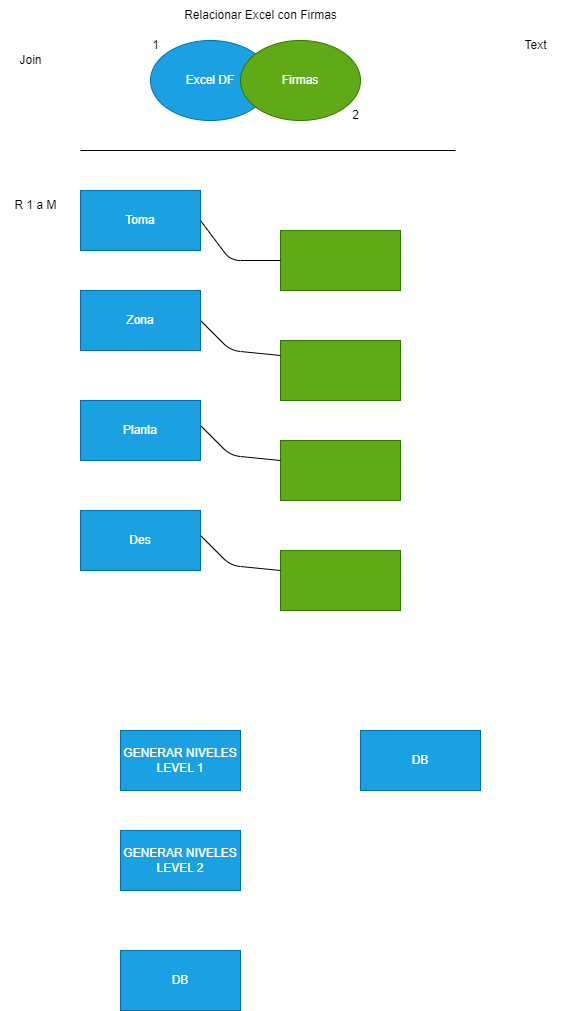

The diagram above was exported from draw.io. Its source (the exported page's mxGraphModel, read from the mxfile embedded in the PNG):
<mxGraphModel dx="866" dy="1469" grid="1" gridSize="10" guides="1" tooltips="1" connect="1" arrows="1" fold="1" page="1" pageScale="1" pageWidth="850" pageHeight="1100" math="0" shadow="0">
  <root>
    <mxCell id="0" />
    <mxCell id="1" parent="0" />
    <mxCell id="2" value="Excel DF" style="ellipse;whiteSpace=wrap;html=1;fillColor=#1ba1e2;fontColor=#ffffff;strokeColor=#006EAF;" vertex="1" parent="1">
      <mxGeometry x="150" y="10" width="120" height="80" as="geometry" />
    </mxCell>
    <mxCell id="3" value="Relacionar Excel con Firmas&lt;br&gt;" style="text;html=1;align=center;verticalAlign=middle;resizable=0;points=[];autosize=1;strokeColor=none;fillColor=none;" vertex="1" parent="1">
      <mxGeometry x="170" y="-30" width="180" height="30" as="geometry" />
    </mxCell>
    <mxCell id="4" value="Firmas" style="ellipse;whiteSpace=wrap;html=1;fillColor=#60a917;fontColor=#ffffff;strokeColor=#2D7600;" vertex="1" parent="1">
      <mxGeometry x="240" y="10" width="120" height="80" as="geometry" />
    </mxCell>
    <mxCell id="5" value="1" style="text;html=1;align=center;verticalAlign=middle;resizable=0;points=[];autosize=1;strokeColor=none;fillColor=none;" vertex="1" parent="1">
      <mxGeometry x="140" width="30" height="30" as="geometry" />
    </mxCell>
    <mxCell id="6" value="2" style="text;html=1;align=center;verticalAlign=middle;resizable=0;points=[];autosize=1;strokeColor=none;fillColor=none;" vertex="1" parent="1">
      <mxGeometry x="340" y="70" width="30" height="30" as="geometry" />
    </mxCell>
    <mxCell id="7" value="Toma" style="rounded=0;whiteSpace=wrap;html=1;fillColor=#1ba1e2;fontColor=#ffffff;strokeColor=#006EAF;" vertex="1" parent="1">
      <mxGeometry x="80" y="160" width="120" height="60" as="geometry" />
    </mxCell>
    <mxCell id="8" value="" style="rounded=0;whiteSpace=wrap;html=1;fillColor=#60a917;fontColor=#ffffff;strokeColor=#2D7600;" vertex="1" parent="1">
      <mxGeometry x="280" y="200" width="120" height="60" as="geometry" />
    </mxCell>
    <mxCell id="9" value="" style="endArrow=none;html=1;" edge="1" parent="1">
      <mxGeometry width="50" height="50" relative="1" as="geometry">
        <mxPoint x="80" y="120" as="sourcePoint" />
        <mxPoint x="455" y="120" as="targetPoint" />
      </mxGeometry>
    </mxCell>
    <mxCell id="10" value="Zona" style="rounded=0;whiteSpace=wrap;html=1;fillColor=#1ba1e2;fontColor=#ffffff;strokeColor=#006EAF;" vertex="1" parent="1">
      <mxGeometry x="80" y="260" width="120" height="60" as="geometry" />
    </mxCell>
    <mxCell id="11" value="Planta" style="rounded=0;whiteSpace=wrap;html=1;fillColor=#1ba1e2;fontColor=#ffffff;strokeColor=#006EAF;" vertex="1" parent="1">
      <mxGeometry x="80" y="370" width="120" height="60" as="geometry" />
    </mxCell>
    <mxCell id="12" value="Des" style="rounded=0;whiteSpace=wrap;html=1;fillColor=#1ba1e2;fontColor=#ffffff;strokeColor=#006EAF;" vertex="1" parent="1">
      <mxGeometry x="80" y="480" width="120" height="60" as="geometry" />
    </mxCell>
    <mxCell id="13" value="" style="rounded=0;whiteSpace=wrap;html=1;fillColor=#60a917;fontColor=#ffffff;strokeColor=#2D7600;" vertex="1" parent="1">
      <mxGeometry x="280" y="310" width="120" height="60" as="geometry" />
    </mxCell>
    <mxCell id="14" value="" style="rounded=0;whiteSpace=wrap;html=1;fillColor=#60a917;fontColor=#ffffff;strokeColor=#2D7600;" vertex="1" parent="1">
      <mxGeometry x="280" y="410" width="120" height="60" as="geometry" />
    </mxCell>
    <mxCell id="15" value="" style="rounded=0;whiteSpace=wrap;html=1;fillColor=#60a917;fontColor=#ffffff;strokeColor=#2D7600;" vertex="1" parent="1">
      <mxGeometry x="280" y="520" width="120" height="60" as="geometry" />
    </mxCell>
    <mxCell id="16" value="" style="endArrow=none;html=1;exitX=0;exitY=0.5;exitDx=0;exitDy=0;entryX=1;entryY=0.5;entryDx=0;entryDy=0;" edge="1" parent="1" source="8" target="7">
      <mxGeometry width="50" height="50" relative="1" as="geometry">
        <mxPoint x="250" y="200" as="sourcePoint" />
        <mxPoint x="300" y="150" as="targetPoint" />
        <Array as="points">
          <mxPoint x="230" y="230" />
        </Array>
      </mxGeometry>
    </mxCell>
    <mxCell id="17" value="" style="endArrow=none;html=1;exitX=1;exitY=0.5;exitDx=0;exitDy=0;entryX=0;entryY=0.25;entryDx=0;entryDy=0;" edge="1" parent="1" source="10" target="13">
      <mxGeometry width="50" height="50" relative="1" as="geometry">
        <mxPoint x="250" y="290" as="sourcePoint" />
        <mxPoint x="300" y="240" as="targetPoint" />
        <Array as="points">
          <mxPoint x="230" y="320" />
        </Array>
      </mxGeometry>
    </mxCell>
    <mxCell id="18" value="" style="endArrow=none;html=1;exitX=1;exitY=0.5;exitDx=0;exitDy=0;entryX=0;entryY=0.25;entryDx=0;entryDy=0;" edge="1" parent="1">
      <mxGeometry width="50" height="50" relative="1" as="geometry">
        <mxPoint x="200" y="395" as="sourcePoint" />
        <mxPoint x="280" y="430" as="targetPoint" />
        <Array as="points">
          <mxPoint x="230" y="425" />
        </Array>
      </mxGeometry>
    </mxCell>
    <mxCell id="19" value="" style="endArrow=none;html=1;exitX=1;exitY=0.5;exitDx=0;exitDy=0;entryX=0;entryY=0.25;entryDx=0;entryDy=0;" edge="1" parent="1">
      <mxGeometry width="50" height="50" relative="1" as="geometry">
        <mxPoint x="200" y="505" as="sourcePoint" />
        <mxPoint x="280" y="540" as="targetPoint" />
        <Array as="points">
          <mxPoint x="230" y="535" />
        </Array>
      </mxGeometry>
    </mxCell>
    <mxCell id="20" value="Join" style="text;html=1;align=center;verticalAlign=middle;resizable=0;points=[];autosize=1;strokeColor=none;fillColor=none;" vertex="1" parent="1">
      <mxGeometry x="5" y="15" width="50" height="30" as="geometry" />
    </mxCell>
    <mxCell id="21" value="R 1 a M" style="text;html=1;align=center;verticalAlign=middle;resizable=0;points=[];autosize=1;strokeColor=none;fillColor=none;" vertex="1" parent="1">
      <mxGeometry y="160" width="70" height="30" as="geometry" />
    </mxCell>
    <mxCell id="22" value="Text" style="text;html=1;align=center;verticalAlign=middle;resizable=0;points=[];autosize=1;strokeColor=none;fillColor=none;" vertex="1" parent="1">
      <mxGeometry x="510" width="50" height="30" as="geometry" />
    </mxCell>
    <mxCell id="23" value="GENERAR NIVELES&lt;br&gt;LEVEL 1" style="rounded=0;whiteSpace=wrap;html=1;fillColor=#1ba1e2;fontColor=#ffffff;strokeColor=#006EAF;" vertex="1" parent="1">
      <mxGeometry x="120" y="700" width="120" height="60" as="geometry" />
    </mxCell>
    <mxCell id="24" value="DB" style="rounded=0;whiteSpace=wrap;html=1;fillColor=#1ba1e2;fontColor=#ffffff;strokeColor=#006EAF;" vertex="1" parent="1">
      <mxGeometry x="360" y="700" width="120" height="60" as="geometry" />
    </mxCell>
    <mxCell id="25" value="GENERAR NIVELES&lt;br&gt;LEVEL 2" style="rounded=0;whiteSpace=wrap;html=1;fillColor=#1ba1e2;fontColor=#ffffff;strokeColor=#006EAF;" vertex="1" parent="1">
      <mxGeometry x="120" y="800" width="120" height="60" as="geometry" />
    </mxCell>
    <mxCell id="27" value="DB" style="rounded=0;whiteSpace=wrap;html=1;fillColor=#1ba1e2;fontColor=#ffffff;strokeColor=#006EAF;" vertex="1" parent="1">
      <mxGeometry x="120" y="920" width="120" height="60" as="geometry" />
    </mxCell>
  </root>
</mxGraphModel>